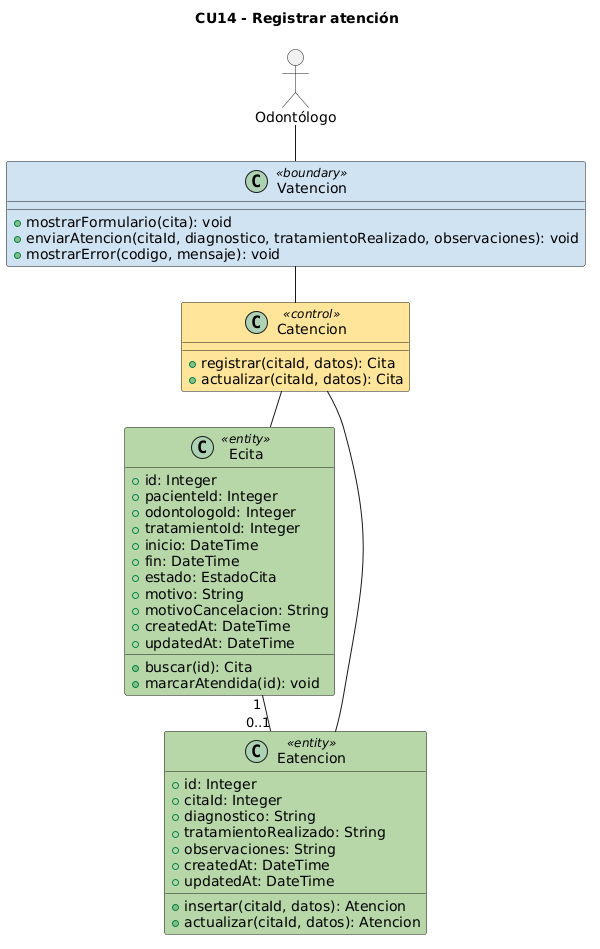

The diagram above was rendered by PlantUML. Its source (embedded in the PNG):
@startuml CU14_Registrar_atencion_analisis
!pragma layout smetana
title CU14 - Registrar atención
allowmixing
skinparam class {
  BackgroundColor<<boundary>> #CFE2F3
  BackgroundColor<<control>> #FFE599
  BackgroundColor<<entity>> #B6D7A8
}
actor "Odontólogo" as Odontologo
class Vatencion <<boundary>> {
  +mostrarFormulario(cita): void
  +enviarAtencion(citaId, diagnostico, tratamientoRealizado, observaciones): void
  +mostrarError(codigo, mensaje): void
}
class Catencion <<control>> {
  +registrar(citaId, datos): Cita
  +actualizar(citaId, datos): Cita
}
class Ecita <<entity>> {
  +id: Integer
  +pacienteId: Integer
  +odontologoId: Integer
  +tratamientoId: Integer
  +inicio: DateTime
  +fin: DateTime
  +estado: EstadoCita
  +motivo: String
  +motivoCancelacion: String
  +createdAt: DateTime
  +updatedAt: DateTime
  +buscar(id): Cita
  +marcarAtendida(id): void
}
class Eatencion <<entity>> {
  +id: Integer
  +citaId: Integer
  +diagnostico: String
  +tratamientoRealizado: String
  +observaciones: String
  +createdAt: DateTime
  +updatedAt: DateTime
  +insertar(citaId, datos): Atencion
  +actualizar(citaId, datos): Atencion
}
Odontologo -- Vatencion
Vatencion -- Catencion
Catencion -- Ecita
Catencion -- Eatencion
Ecita "1" -- "0..1" Eatencion
@enduml